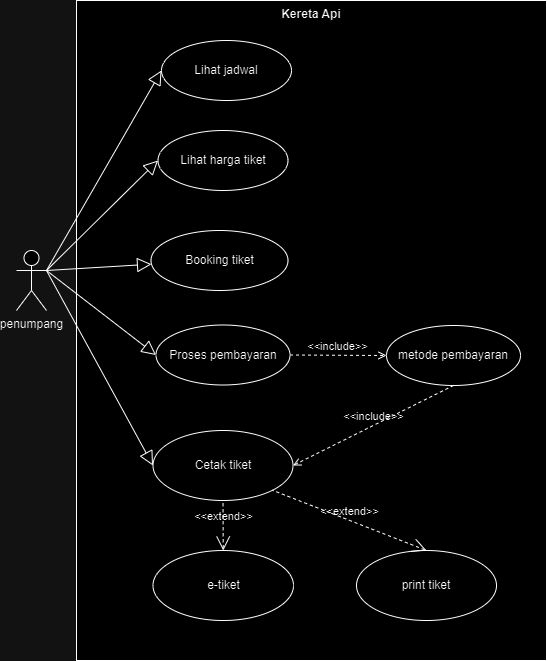

The diagram above was exported from draw.io. Its source (the exported page's mxGraphModel, read from the mxfile embedded in the PNG):
<mxGraphModel dx="1340" dy="765" grid="1" gridSize="10" guides="1" tooltips="1" connect="1" arrows="1" fold="1" page="1" pageScale="1" pageWidth="827" pageHeight="1169" math="0" shadow="0">
  <root>
    <mxCell id="0" />
    <mxCell id="1" parent="0" />
    <mxCell id="4j7vuN5JrMAak5ZB_zfi-1" value="penumpang" style="shape=umlActor;html=1;verticalLabelPosition=bottom;verticalAlign=top;align=center;" vertex="1" parent="1">
      <mxGeometry x="200" y="480" width="30" height="60" as="geometry" />
    </mxCell>
    <mxCell id="TEDM_GjXljEvb55kXOH8-1" value="Kereta Api" style="shape=rect;html=1;verticalAlign=top;fontStyle=1;whiteSpace=wrap;align=center;" vertex="1" parent="1">
      <mxGeometry x="260" y="230" width="470" height="660" as="geometry" />
    </mxCell>
    <mxCell id="TEDM_GjXljEvb55kXOH8-2" value="Lihat jadwal" style="ellipse;whiteSpace=wrap;html=1;" vertex="1" parent="1">
      <mxGeometry x="345" y="270" width="130" height="60" as="geometry" />
    </mxCell>
    <mxCell id="uDVWyTqo09AFieadHbnk-1" value="Lihat harga tiket" style="ellipse;whiteSpace=wrap;html=1;" vertex="1" parent="1">
      <mxGeometry x="341.5" y="360" width="130" height="60" as="geometry" />
    </mxCell>
    <mxCell id="uDVWyTqo09AFieadHbnk-2" value="Booking tiket" style="ellipse;whiteSpace=wrap;html=1;" vertex="1" parent="1">
      <mxGeometry x="334.5" y="460" width="137" height="60" as="geometry" />
    </mxCell>
    <mxCell id="uDVWyTqo09AFieadHbnk-3" value="Proses pembayaran" style="ellipse;whiteSpace=wrap;html=1;" vertex="1" parent="1">
      <mxGeometry x="339.5" y="554.5" width="134" height="60" as="geometry" />
    </mxCell>
    <mxCell id="uDVWyTqo09AFieadHbnk-4" value="Cetak tiket" style="ellipse;whiteSpace=wrap;html=1;" vertex="1" parent="1">
      <mxGeometry x="336.5" y="660" width="140" height="70" as="geometry" />
    </mxCell>
    <mxCell id="uDVWyTqo09AFieadHbnk-5" value="" style="edgeStyle=none;html=1;endArrow=block;endFill=0;endSize=12;verticalAlign=bottom;rounded=0;entryX=0;entryY=0.5;entryDx=0;entryDy=0;exitX=1;exitY=0.3333333333333333;exitDx=0;exitDy=0;exitPerimeter=0;" edge="1" parent="1" source="4j7vuN5JrMAak5ZB_zfi-1" target="TEDM_GjXljEvb55kXOH8-2">
      <mxGeometry width="160" relative="1" as="geometry">
        <mxPoint x="260" y="440" as="sourcePoint" />
        <mxPoint x="420" y="440" as="targetPoint" />
      </mxGeometry>
    </mxCell>
    <mxCell id="uDVWyTqo09AFieadHbnk-7" value="" style="edgeStyle=none;html=1;endArrow=block;endFill=0;endSize=12;verticalAlign=bottom;rounded=0;exitX=1;exitY=0.3333333333333333;exitDx=0;exitDy=0;exitPerimeter=0;" edge="1" parent="1" source="4j7vuN5JrMAak5ZB_zfi-1" target="uDVWyTqo09AFieadHbnk-2">
      <mxGeometry width="160" relative="1" as="geometry">
        <mxPoint x="280" y="530" as="sourcePoint" />
        <mxPoint x="440" y="530" as="targetPoint" />
      </mxGeometry>
    </mxCell>
    <mxCell id="5Hs2VAwdsrfoOqcsEivG-1" value="metode pembayaran" style="ellipse;whiteSpace=wrap;html=1;" vertex="1" parent="1">
      <mxGeometry x="570" y="555" width="134" height="60" as="geometry" />
    </mxCell>
    <mxCell id="5Hs2VAwdsrfoOqcsEivG-2" value="&amp;lt;&amp;lt;include&amp;gt;&amp;gt;" style="edgeStyle=none;html=1;endArrow=open;verticalAlign=bottom;dashed=1;labelBackgroundColor=none;rounded=0;exitX=1;exitY=0.5;exitDx=0;exitDy=0;entryX=0;entryY=0.5;entryDx=0;entryDy=0;" edge="1" parent="1" source="uDVWyTqo09AFieadHbnk-3" target="5Hs2VAwdsrfoOqcsEivG-1">
      <mxGeometry width="160" relative="1" as="geometry">
        <mxPoint x="420" y="650" as="sourcePoint" />
        <mxPoint x="580" y="650" as="targetPoint" />
      </mxGeometry>
    </mxCell>
    <mxCell id="5Hs2VAwdsrfoOqcsEivG-3" value="&amp;lt;&amp;lt;include&amp;gt;&amp;gt;" style="edgeStyle=none;html=1;endArrow=open;verticalAlign=bottom;dashed=1;labelBackgroundColor=none;rounded=0;exitX=0.5;exitY=1;exitDx=0;exitDy=0;entryX=1;entryY=0.5;entryDx=0;entryDy=0;" edge="1" parent="1" source="5Hs2VAwdsrfoOqcsEivG-1" target="uDVWyTqo09AFieadHbnk-4">
      <mxGeometry width="160" relative="1" as="geometry">
        <mxPoint x="483" y="595" as="sourcePoint" />
        <mxPoint x="580" y="595" as="targetPoint" />
      </mxGeometry>
    </mxCell>
    <mxCell id="KCdOa1qdiquEu7w-Dnn0-1" value="e-tiket" style="ellipse;whiteSpace=wrap;html=1;" vertex="1" parent="1">
      <mxGeometry x="336.5" y="780" width="140.5" height="70" as="geometry" />
    </mxCell>
    <mxCell id="KCdOa1qdiquEu7w-Dnn0-2" value="print tiket" style="ellipse;whiteSpace=wrap;html=1;" vertex="1" parent="1">
      <mxGeometry x="540" y="780" width="140" height="70" as="geometry" />
    </mxCell>
    <mxCell id="KCdOa1qdiquEu7w-Dnn0-3" value="&amp;lt;&amp;lt;extend&amp;gt;&amp;gt;" style="edgeStyle=none;html=1;startArrow=open;endArrow=none;startSize=12;verticalAlign=bottom;dashed=1;labelBackgroundColor=none;rounded=0;exitX=0.5;exitY=0;exitDx=0;exitDy=0;entryX=0.5;entryY=1;entryDx=0;entryDy=0;" edge="1" parent="1" source="KCdOa1qdiquEu7w-Dnn0-1" target="uDVWyTqo09AFieadHbnk-4">
      <mxGeometry width="160" relative="1" as="geometry">
        <mxPoint x="400" y="730" as="sourcePoint" />
        <mxPoint x="560" y="730" as="targetPoint" />
      </mxGeometry>
    </mxCell>
    <mxCell id="KCdOa1qdiquEu7w-Dnn0-4" value="&amp;lt;&amp;lt;extend&amp;gt;&amp;gt;" style="edgeStyle=none;html=1;startArrow=open;endArrow=none;startSize=12;verticalAlign=bottom;dashed=1;labelBackgroundColor=none;rounded=0;exitX=0.5;exitY=0;exitDx=0;exitDy=0;entryX=1;entryY=1;entryDx=0;entryDy=0;" edge="1" parent="1" source="KCdOa1qdiquEu7w-Dnn0-2" target="uDVWyTqo09AFieadHbnk-4">
      <mxGeometry width="160" relative="1" as="geometry">
        <mxPoint x="400" y="730" as="sourcePoint" />
        <mxPoint x="560" y="730" as="targetPoint" />
      </mxGeometry>
    </mxCell>
    <mxCell id="KCdOa1qdiquEu7w-Dnn0-5" value="" style="edgeStyle=none;html=1;endArrow=block;endFill=0;endSize=12;verticalAlign=bottom;rounded=0;entryX=0;entryY=0.5;entryDx=0;entryDy=0;exitX=1;exitY=0.3333333333333333;exitDx=0;exitDy=0;exitPerimeter=0;" edge="1" parent="1" source="4j7vuN5JrMAak5ZB_zfi-1" target="uDVWyTqo09AFieadHbnk-1">
      <mxGeometry width="160" relative="1" as="geometry">
        <mxPoint x="240" y="500" as="sourcePoint" />
        <mxPoint x="460" y="610" as="targetPoint" />
      </mxGeometry>
    </mxCell>
    <mxCell id="KCdOa1qdiquEu7w-Dnn0-6" value="" style="edgeStyle=none;html=1;endArrow=block;endFill=0;endSize=12;verticalAlign=bottom;rounded=0;entryX=0;entryY=0.5;entryDx=0;entryDy=0;exitX=1;exitY=0.3333333333333333;exitDx=0;exitDy=0;exitPerimeter=0;" edge="1" parent="1" source="4j7vuN5JrMAak5ZB_zfi-1" target="uDVWyTqo09AFieadHbnk-3">
      <mxGeometry width="160" relative="1" as="geometry">
        <mxPoint x="240" y="500" as="sourcePoint" />
        <mxPoint x="352" y="400" as="targetPoint" />
      </mxGeometry>
    </mxCell>
    <mxCell id="KCdOa1qdiquEu7w-Dnn0-7" value="" style="edgeStyle=none;html=1;endArrow=block;endFill=0;endSize=12;verticalAlign=bottom;rounded=0;entryX=0;entryY=0.5;entryDx=0;entryDy=0;exitX=1;exitY=0.3333333333333333;exitDx=0;exitDy=0;exitPerimeter=0;" edge="1" parent="1" source="4j7vuN5JrMAak5ZB_zfi-1" target="uDVWyTqo09AFieadHbnk-4">
      <mxGeometry width="160" relative="1" as="geometry">
        <mxPoint x="240" y="510" as="sourcePoint" />
        <mxPoint x="350" y="595" as="targetPoint" />
      </mxGeometry>
    </mxCell>
  </root>
</mxGraphModel>